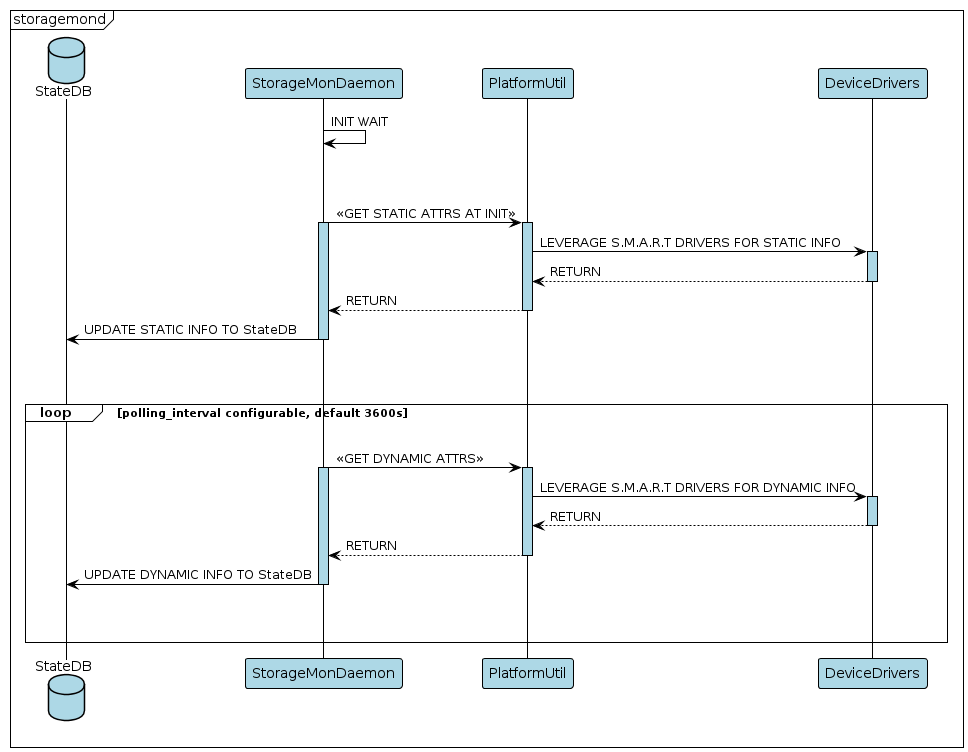

The diagram above was rendered by PlantUML. Its source (embedded in the PNG):
@startuml
!theme plain

  database StateDB #LightBlue
  participant StorageMonDaemon #LightBlue
  participant PlatformUtil #LightBlue
  participant DeviceDrivers #LightBlue

mainframe storagemond
  StorageMonDaemon->StorageMonDaemon : INIT WAIT
  |||
  |||
  StorageMonDaemon -> PlatformUtil: << GET STATIC ATTRS AT INIT >>
  activate StorageMonDaemon #LightBlue
  activate PlatformUtil #LightBlue
  
  PlatformUtil -> DeviceDrivers: LEVERAGE S.M.A.R.T DRIVERS FOR STATIC INFO
  activate DeviceDrivers #LightBlue
  DeviceDrivers --> PlatformUtil: RETURN
  deactivate DeviceDrivers 
  
  PlatformUtil --> StorageMonDaemon : RETURN
  deactivate PlatformUtil
  
  StorageMonDaemon -> StateDB: UPDATE STATIC INFO TO StateDB
  deactivate StorageMonDaemon

  |||
  |||

  loop polling_interval configurable, default 3600s
    |||
    StorageMonDaemon -> PlatformUtil: << GET DYNAMIC ATTRS >>
    activate StorageMonDaemon #LightBlue
    activate PlatformUtil #LightBlue
    
    PlatformUtil -> DeviceDrivers: LEVERAGE S.M.A.R.T DRIVERS FOR DYNAMIC INFO
    activate DeviceDrivers #LightBlue
    DeviceDrivers --> PlatformUtil: RETURN
    deactivate DeviceDrivers 
    
    PlatformUtil --> StorageMonDaemon : RETURN
    deactivate PlatformUtil
    
    StorageMonDaemon -> StateDB: UPDATE DYNAMIC INFO TO StateDB
    deactivate StorageMonDaemon
    |||
    |||
  
  end
@enduml